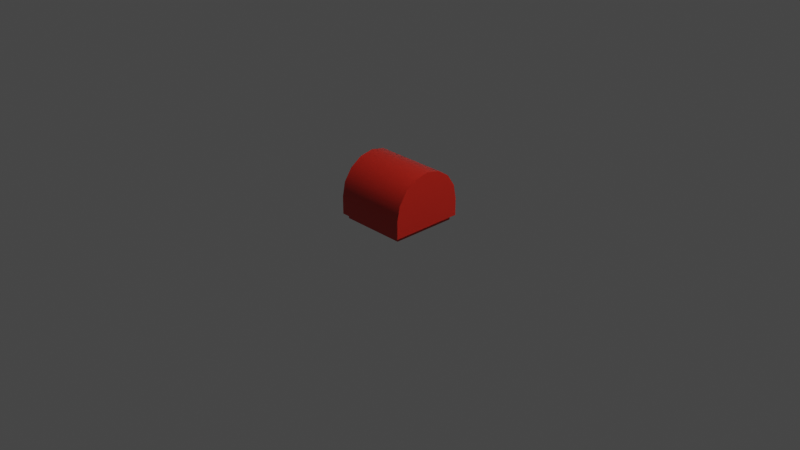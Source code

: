 # Source: 49307.blend  (saved by Blender 2.80.75; exported with 4.5.12 LTS)
import bpy
from mathutils import Matrix  # noqa: F401  (used for matrix-valued properties, if any)

bpy.ops.wm.read_factory_settings(use_empty=True)
scene = bpy.context.scene
scene.name = 'Scene'

# ---- collections
col_collection = bpy.data.collections.new('Collection'); scene.collection.children.link(col_collection)

# ---- materials (node trees are filled in below, after node groups)
mat_material_4_c = bpy.data.materials.new('Material_4_c')
mat_material_4_c.diffuse_color = (0.552, 0.02122, 0.01096, 1.0)

# ---- node groups
ng_lego_standard = bpy.data.node_groups.new('Lego Standard', 'ShaderNodeTree')
_s = ng_lego_standard.interface.new_socket(name='Shader', in_out='OUTPUT', socket_type='NodeSocketShader')
_s = ng_lego_standard.interface.new_socket(name='Color', in_out='INPUT', socket_type='NodeSocketColor')
_s = ng_lego_standard.interface.new_socket(name='Normal', in_out='INPUT', socket_type='NodeSocketVector')
_s.subtype = 'DIRECTION'
_N = ng_lego_standard.nodes; _L = ng_lego_standard.links
n0 = _N.new('NodeGroupInput'); n0.name = 'Group Input'; n0.location = (-250, 0)
n1 = _N.new('NodeGroupOutput'); n1.name = 'Group Output'; n1.location = (250, 0)
n2 = _N.new('ShaderNodeBsdfPrincipled'); n2.name = 'Principled BSDF'; n2.location = (0, 0)
n2.distribution = 'GGX'
n2.subsurface_method = 'BURLEY'
n2.inputs[2].default_value = 0.1
n2.inputs[3].default_value = 1.45
n2.inputs[8].default_value = 1.0
n2.inputs[9].default_value = (0.05, 0.05, 0.05)
n2.inputs[20].default_value = 0.0
n2.inputs[27].default_value = (0.0, 0.0, 0.0, 1.0)
n2.inputs[28].default_value = 1.0
n3 = _N.new('ShaderNodeMix'); n3.name = 'Mix'; n3.location = (-170, -120)
n3.data_type = 'RGBA'
n3.inputs[0].default_value = 0.05
_L.new(n0.outputs[1], n2.inputs[5])
_L.new(n2.outputs[0], n1.inputs[0])
_L.new(n0.outputs[0], n3.inputs[6])
_L.new(n0.outputs[0], n3.inputs[7])
_L.new(n3.outputs[2], n2.inputs[0])
n1.is_active_output = True
ng_distance_to_center = bpy.data.node_groups.new('Distance-To-Center', 'ShaderNodeTree')
_s = ng_distance_to_center.interface.new_socket(name='Vector', in_out='OUTPUT', socket_type='NodeSocketVector')
_s.subtype = 'DIRECTION'
_N = ng_distance_to_center.nodes; _L = ng_distance_to_center.links
n0 = _N.new('NodeGroupInput'); n0.name = 'Group Input'; n0.location = (-930, 0)
n1 = _N.new('NodeGroupOutput'); n1.name = 'Group Output'; n1.location = (240, 0)
n2 = _N.new('ShaderNodeTexCoord'); n2.name = 'Texture Coordinate'; n2.location = (-730, 0)
n3 = _N.new('ShaderNodeVectorMath'); n3.name = 'Vector Math'; n3.location = (-535, 0)
n3.operation = 'SUBTRACT'
n3.inputs[1].default_value = (0.5, 0.5, 0.5)
n4 = _N.new('ShaderNodeVectorMath'); n4.name = 'Vector Math.001'; n4.location = (-535, -245)
n4.operation = 'NORMALIZE'
n4.inputs[1].default_value = (0.5, 0.5, 0.5)
n5 = _N.new('ShaderNodeVectorMath'); n5.name = 'Vector Math.002'; n5.location = (-340, -125)
n5.operation = 'DOT_PRODUCT'
n6 = _N.new('ShaderNodeMix'); n6.name = 'Mix'; n6.location = (-145, -125)
n6.data_type = 'RGBA'
n6.blend_type = 'MULTIPLY'
n6.inputs[0].default_value = 1.0
n7 = _N.new('ShaderNodeVectorMath'); n7.name = 'Vector Math.003'; n7.location = (40, 0)
n7.operation = 'SUBTRACT'
_L.new(n2.outputs[0], n3.inputs[0])
_L.new(n2.outputs[1], n4.inputs[0])
_L.new(n3.outputs[0], n5.inputs[0])
_L.new(n4.outputs[0], n5.inputs[1])
_L.new(n5.outputs[1], n6.inputs[6])
_L.new(n4.outputs[0], n6.inputs[7])
_L.new(n3.outputs[0], n7.inputs[0])
_L.new(n6.outputs[2], n7.inputs[1])
_L.new(n7.outputs[0], n1.inputs[0])
n1.is_active_output = True
ng_vector_element_power = bpy.data.node_groups.new('Vector-Element-Power', 'ShaderNodeTree')
_s = ng_vector_element_power.interface.new_socket(name='Vector', in_out='OUTPUT', socket_type='NodeSocketVector')
_s.subtype = 'DIRECTION'
_s = ng_vector_element_power.interface.new_socket(name='Exponent', in_out='INPUT', socket_type='NodeSocketFloat')
_s = ng_vector_element_power.interface.new_socket(name='Vector', in_out='INPUT', socket_type='NodeSocketVector')
_s.subtype = 'DIRECTION'
_N = ng_vector_element_power.nodes; _L = ng_vector_element_power.links
n0 = _N.new('NodeGroupInput'); n0.name = 'Group Input'; n0.location = (-580, 0)
n1 = _N.new('NodeGroupOutput'); n1.name = 'Group Output'; n1.location = (400, 0)
n2 = _N.new('ShaderNodeSeparateXYZ'); n2.name = 'Separate XYZ'; n2.location = (-385, -140)
n3 = _N.new('ShaderNodeMath'); n3.name = 'Math'; n3.location = (-180, 180)
n3.operation = 'ABSOLUTE'
n4 = _N.new('ShaderNodeMath'); n4.name = 'Math.001'; n4.location = (-180, 0)
n4.operation = 'ABSOLUTE'
n5 = _N.new('ShaderNodeMath'); n5.name = 'Math.002'; n5.location = (-180, -180)
n5.operation = 'ABSOLUTE'
n6 = _N.new('ShaderNodeMath'); n6.name = 'Math.003'; n6.location = (20, 180)
n6.operation = 'POWER'
n7 = _N.new('ShaderNodeMath'); n7.name = 'Math.004'; n7.location = (20, 0)
n7.operation = 'POWER'
n8 = _N.new('ShaderNodeMath'); n8.name = 'Math.005'; n8.location = (20, -180)
n8.operation = 'POWER'
n9 = _N.new('ShaderNodeCombineXYZ'); n9.name = 'Combine XYZ'; n9.location = (215, 0)
_L.new(n0.outputs[1], n2.inputs[0])
_L.new(n2.outputs[0], n3.inputs[0])
_L.new(n2.outputs[1], n4.inputs[0])
_L.new(n2.outputs[2], n5.inputs[0])
_L.new(n3.outputs[0], n6.inputs[0])
_L.new(n0.outputs[0], n6.inputs[1])
_L.new(n4.outputs[0], n7.inputs[0])
_L.new(n0.outputs[0], n7.inputs[1])
_L.new(n5.outputs[0], n8.inputs[0])
_L.new(n0.outputs[0], n8.inputs[1])
_L.new(n6.outputs[0], n9.inputs[0])
_L.new(n7.outputs[0], n9.inputs[1])
_L.new(n8.outputs[0], n9.inputs[2])
_L.new(n9.outputs[0], n1.inputs[0])
n1.is_active_output = True
ng_convert_to_normals = bpy.data.node_groups.new('Convert-To-Normals', 'ShaderNodeTree')
_s = ng_convert_to_normals.interface.new_socket(name='Normal', in_out='OUTPUT', socket_type='NodeSocketVector')
_s.subtype = 'DIRECTION'
_s = ng_convert_to_normals.interface.new_socket(name='Vector Length', in_out='INPUT', socket_type='NodeSocketFloat')
_s = ng_convert_to_normals.interface.new_socket(name='Smoothing', in_out='INPUT', socket_type='NodeSocketFloat')
_s = ng_convert_to_normals.interface.new_socket(name='Strength', in_out='INPUT', socket_type='NodeSocketFloat')
_s = ng_convert_to_normals.interface.new_socket(name='Normal', in_out='INPUT', socket_type='NodeSocketVector')
_s.subtype = 'DIRECTION'
_N = ng_convert_to_normals.nodes; _L = ng_convert_to_normals.links
n0 = _N.new('NodeGroupInput'); n0.name = 'Group Input'; n0.location = (-490, 0)
n1 = _N.new('NodeGroupOutput'); n1.name = 'Group Output'; n1.location = (400, 0)
n2 = _N.new('ShaderNodeMath'); n2.name = 'Math'; n2.location = (-290, 150)
n2.operation = 'POWER'
n3 = _N.new('ShaderNodeValToRGB'); n3.name = 'ColorRamp'; n3.location = (-95, 150)
n3.color_ramp.interpolation = 'EASE'
while len(n3.color_ramp.elements) > 1: n3.color_ramp.elements.remove(n3.color_ramp.elements[-1])
n3.color_ramp.elements[0].position = 0.0; n3.color_ramp.elements[0].color = (1.0, 1.0, 1.0, 1.0)
_e = n3.color_ramp.elements.new(0.45); _e.color = (0.0, 0.0, 0.0, 1.0)
n4 = _N.new('ShaderNodeBump'); n4.name = 'Bump'; n4.location = (200, 0)
n4.inputs[1].default_value = 0.02
n4.inputs[2].default_value = 1.0
_L.new(n0.outputs[0], n2.inputs[0])
_L.new(n0.outputs[1], n2.inputs[1])
_L.new(n2.outputs[0], n3.inputs[0])
_L.new(n0.outputs[2], n4.inputs[0])
_L.new(n3.outputs[0], n4.inputs[3])
_L.new(n0.outputs[3], n4.inputs[4])
_L.new(n4.outputs[0], n1.inputs[0])
n1.is_active_output = True
ng_concave_walls = bpy.data.node_groups.new('Concave Walls', 'ShaderNodeTree')
_s = ng_concave_walls.interface.new_socket(name='Normal', in_out='OUTPUT', socket_type='NodeSocketVector')
_s.subtype = 'DIRECTION'
_s = ng_concave_walls.interface.new_socket(name='Strength', in_out='INPUT', socket_type='NodeSocketFloat')
_s = ng_concave_walls.interface.new_socket(name='Normal', in_out='INPUT', socket_type='NodeSocketVector')
_s.subtype = 'DIRECTION'
_N = ng_concave_walls.nodes; _L = ng_concave_walls.links
n0 = _N.new('NodeGroupInput'); n0.name = 'Group Input'; n0.location = (-530, 0)
n1 = _N.new('NodeGroupOutput'); n1.name = 'Group Output'; n1.location = (300, 0)
n2 = _N.new('ShaderNodeGroup'); n2.name = 'Group'; n2.location = (-340, 105)
n2.node_tree = ng_distance_to_center
n3 = _N.new('ShaderNodeGroup'); n3.name = 'Group.001'; n3.location = (-120, 105)
n3.node_tree = ng_vector_element_power
n3.inputs[0].default_value = 4.0
n4 = _N.new('ShaderNodeGroup'); n4.name = 'Group.002'; n4.location = (90, 0)
n4.node_tree = ng_convert_to_normals
n4.inputs[1].default_value = 0.3
_L.new(n2.outputs[0], n3.inputs[1])
_L.new(n3.outputs[0], n4.inputs[0])
_L.new(n0.outputs[0], n4.inputs[2])
_L.new(n0.outputs[1], n4.inputs[3])
_L.new(n4.outputs[0], n1.inputs[0])
n1.is_active_output = True

# ---- material node trees
mat_material_4_c.use_nodes = True; mat_material_4_c.node_tree.nodes.clear()
_N = mat_material_4_c.node_tree.nodes; _L = mat_material_4_c.node_tree.links
n0 = _N.new('ShaderNodeGroup'); n0.name = 'Group'; n0.location = (0, 5)
n0.node_tree = ng_lego_standard
n0.inputs[0].default_value = (0.552, 0.02122, 0.01096, 1.0)
n1 = _N.new('ShaderNodeOutputMaterial'); n1.name = 'Material Output'; n1.location = (200, 0)
n2 = _N.new('ShaderNodeGroup'); n2.name = 'Group.001'; n2.location = (-200, 5)
n2.node_tree = ng_concave_walls
n2.inputs[0].default_value = 0.2
n2.inputs[1].default_value = (0.0, 0.0, 0.0)
_L.new(n0.outputs[0], n1.inputs[0])
_L.new(n2.outputs[0], n0.inputs[1])
n1.is_active_output = True

# ---- world
world_world = bpy.data.worlds.new('World'); scene.world = world_world
world_world.use_nodes = True; world_world.node_tree.nodes.clear()
_N = world_world.node_tree.nodes; _L = world_world.node_tree.links
n0 = _N.new('ShaderNodeOutputWorld'); n0.name = 'World Output'; n0.location = (300, 300)
n1 = _N.new('ShaderNodeBackground'); n1.name = 'Background'; n1.location = (10, 300)
n1.inputs[0].default_value = (0.05088, 0.05088, 0.05088, 1.0)
_L.new(n1.outputs[0], n0.inputs[0])
n0.is_active_output = True
world_world.color = (1.0, 1.0, 1.0)
world_world.use_sun_shadow = False
world_world.sun_shadow_jitter_overblur = 0.0

# ---- cameras
cam_camera = bpy.data.cameras.new('Camera')
cam_camera.clip_end = 100.0
cam_camera.ortho_scale = 7.314

# ---- lights
light_light = bpy.data.lights.new('Light', 'POINT')
light_light.transmission_factor = 0.0
light_light.energy = 1000.0
light_light.shadow_soft_size = 0.1
light_light.shadow_maximum_resolution = 0.006
light_light.use_absolute_resolution = True

# ---- meshes
me_mesh_49307_dat_4 = bpy.data.meshes.new('Mesh_49307.dat_4')
me_mesh_49307_dat_4.from_pydata([(0.36, 0.36, -1.574e-08), (-0.36, 0.36, -1.574e-08), (-0.36, -0.36, 1.574e-08), (0.36, -0.36, 1.574e-08), (0.4, -0.4, 0.05), (0.4, 0.4, 0.05), (-0.36, 0.36, 0.05), (-0.4, 0.4, 0.05), (-0.4, -0.4, 0.05), (0.36, -0.36, 0.05), (-0.4, -0.4, 0.24), (0.36, 0.36, 0.05), (-0.36, -0.36, 0.05), (-0.4, -0.3696, 0.3931), (0.4, -0.2828, 0.5228), (0.4, -0.1531, 0.6096), (0.4, 0.1531, 0.6096), (-0.4, 0.2828, 0.5228), (0.4, 0.2828, 0.5228), (-0.4, 0.3696, 0.3931), (0.4, 0.3696, 0.3931), (-0.4, 0.4, 0.24), (-0.4, -0.2828, 0.5228), (-0.4, -0.1531, 0.6096), (-0.4, 2.798e-08, 0.64), (-0.4, 0.1531, 0.6096), (0.4, -0.4, 0.24), (0.4, 0.4, 0.24), (0.4, -0.3696, 0.3931), (0.4, 2.798e-08, 0.64), (-0.36, -0.36, 1.574e-08), (0.36, -0.36, 1.574e-08), (0.4, -0.4, 0.05), (0.4, -0.4, 0.05), (0.4, 0.4, 0.05), (0.4, 0.4, 0.05), (-0.4, 2.798e-08, 0.64), (-0.4, 0.1531, 0.6096), (0.36, 0.36, -1.574e-08), (-0.36, 0.36, -1.574e-08), (0.36, -0.36, 0.05), (0.36, -0.36, 0.05), (0.36, 0.36, 0.05), (0.36, 0.36, 0.05), (-0.4, 0.4, 0.05), (-0.4, 0.4, 0.05), (-0.36, 0.36, 0.05), (-0.36, 0.36, 0.05), (-0.4, -0.4, 0.05), (-0.4, -0.4, 0.05), (-0.36, -0.36, 0.05), (-0.36, -0.36, 0.05), (0.4, -0.4, 0.24), (0.4, 0.4, 0.24), (-0.4, 0.4, 0.24), (-0.4, -0.4, 0.24), (0.4, -0.3696, 0.3931), (-0.4, -0.3696, 0.3931), (0.4, -0.2828, 0.5228), (-0.4, -0.2828, 0.5228), (0.4, -0.1531, 0.6096), (-0.4, -0.1531, 0.6096), (0.4, 2.798e-08, 0.64), (0.4, 0.1531, 0.6096), (0.4, 0.2828, 0.5228), (-0.4, 0.2828, 0.5228), (0.4, 0.3696, 0.3931), (-0.4, 0.3696, 0.3931)], [], [(32, 40, 42, 34), (34, 42, 46, 44), (44, 46, 50, 48), (48, 50, 40, 32), (52, 33, 35, 53), (27, 5, 45, 54), (21, 7, 49, 55), (10, 8, 4, 26), (38, 43, 41, 31), (39, 47, 11, 0), (30, 51, 6, 1), (3, 9, 12, 2), (56, 57, 10, 26), (58, 59, 57, 56), (60, 61, 59, 58), (62, 36, 61, 60), (63, 37, 36, 62), (64, 65, 37, 63), (66, 67, 65, 64), (27, 54, 67, 66), (13, 19, 21, 55), (22, 17, 19, 13), (23, 25, 17, 22), (24, 25, 23), (52, 53, 20, 28), (28, 20, 18, 14), (14, 18, 16, 15), (15, 16, 29)])
me_mesh_49307_dat_4.polygons.foreach_set('use_smooth', [True] * 28)
_k = set([(0, 11), (0, 39), (1, 6), (1, 30), (2, 3), (2, 12), (3, 9), (4, 8), (4, 26), (5, 27), (5, 45), (6, 51), (7, 21), (7, 49), (8, 10), (9, 12), (10, 57), (11, 47), (13, 22), (13, 55), (14, 15), (14, 28), (15, 29), (16, 18), (16, 29), (17, 19), (17, 25), (18, 20), (19, 21), (20, 53), (22, 23), (23, 24), (24, 25), (26, 56), (27, 66), (28, 52), (30, 51), (31, 38), (31, 41), (32, 34), (32, 48), (33, 35), (33, 52), (34, 44), (35, 53), (36, 37), (36, 61), (37, 65), (38, 43), (39, 47), (40, 42), (40, 50), (41, 43), (42, 46), (44, 48), (45, 54), (46, 50), (49, 55), (54, 67), (56, 58), (57, 59), (58, 60), (59, 61), (60, 62), (62, 63), (63, 64), (64, 66), (65, 67)])
me_mesh_49307_dat_4.attributes.new('sharp_edge', 'BOOLEAN', 'EDGE').data.foreach_set('value', [ (min(e.vertices), max(e.vertices)) in _k for e in me_mesh_49307_dat_4.edges])
me_mesh_49307_dat_4.materials.append(mat_material_4_c)
me_mesh_49307_dat_4.use_remesh_preserve_volume = False
me_mesh_49307_dat_4.use_remesh_preserve_attributes = False
me_mesh_49307_dat_4.use_mirror_vertex_groups = False
me_mesh_49307_dat_4.update()
me_mesh_49307_dat_4_001 = bpy.data.meshes.new('Mesh_49307.dat_4.001')
me_mesh_49307_dat_4_001.from_pydata([(-0.24, 0.24, -1.049e-08), (-0.24, -0.24, 1.049e-08), (0.24, -0.24, 1.049e-08), (0.24, 0.24, -1.049e-08), (0.24, -0.24, 0.24), (-0.24, 0.24, 0.24), (-0.24, -0.24, 0.24), (0.24, -0.2217, 0.3318), (0.24, 2.098e-08, 0.48), (-0.24, 2.098e-08, 0.48), (-0.24, 0.1697, 0.4097), (0.24, 0.1697, 0.4097), (0.24, 0.24, 0.24), (-0.24, 0.2217, 0.3318), (-0.24, -0.2217, 0.3318), (-0.24, -0.1697, 0.4097), (-0.24, 0.09185, 0.4617), (-0.24, -0.09185, 0.4617), (0.24, -0.1697, 0.4097), (0.24, 0.2217, 0.3318), (0.24, -0.09185, 0.4617), (0.24, 0.09185, 0.4617), (0.24, 0.0, 0.24), (-0.24, 0.0, 0.24), (-0.3456, -0.3456, 1.574e-08), (0.3456, -0.3456, 1.574e-08), (-0.24, -0.2217, 0.3318), (-0.24, -0.1697, 0.4097), (0.3456, 0.3456, -1.574e-08), (0.24, -0.24, 1.049e-08), (0.24, -0.24, 1.049e-08), (0.24, 0.24, -1.049e-08), (0.24, 0.24, -1.049e-08), (-0.3456, 0.3456, -1.574e-08), (-0.24, 0.24, -1.049e-08), (-0.24, 0.24, -1.049e-08), (-0.24, -0.24, 1.049e-08), (-0.24, -0.24, 1.049e-08), (0.24, 0.24, 0.24), (0.24, -0.24, 0.24), (-0.24, 0.24, 0.24), (-0.24, -0.24, 0.24), (0.24, -0.2217, 0.3318), (0.24, -0.1697, 0.4097), (0.24, -0.09185, 0.4617), (-0.24, -0.09185, 0.4617), (0.24, 2.098e-08, 0.48), (-0.24, 2.098e-08, 0.48), (0.24, 0.09185, 0.4617), (-0.24, 0.09185, 0.4617), (0.24, 0.1697, 0.4097), (-0.24, 0.1697, 0.4097), (0.24, 0.2217, 0.3318), (-0.24, 0.2217, 0.3318)], [], [(25, 29, 31, 28), (28, 31, 34, 33), (33, 34, 36, 24), (24, 36, 29, 25), (30, 39, 22), (40, 35, 32, 12), (0, 5, 23), (4, 2, 37, 41), (4, 41, 26, 42), (42, 26, 27, 43), (43, 27, 45, 44), (44, 45, 47, 46), (46, 47, 49, 48), (48, 49, 51, 50), (50, 51, 53, 52), (52, 53, 40, 12), (10, 16, 23), (1, 0, 23), (3, 30, 22), (20, 8, 22), (18, 20, 22), (22, 38, 3), (23, 6, 1), (11, 22, 21), (22, 39, 7), (7, 18, 22), (11, 19, 22), (19, 38, 22), (22, 8, 21), (15, 14, 23), (16, 9, 23), (23, 5, 13), (13, 10, 23), (14, 6, 23), (23, 9, 17), (17, 15, 23)])
me_mesh_49307_dat_4_001.polygons.foreach_set('use_smooth', [True] * 36)
_k = set([(0, 1), (0, 5), (1, 6), (2, 4), (2, 37), (3, 30), (3, 38), (4, 42), (5, 13), (6, 14), (7, 18), (7, 39), (8, 20), (8, 21), (9, 16), (9, 17), (10, 13), (10, 16), (11, 19), (11, 21), (12, 32), (12, 52), (14, 15), (15, 17), (18, 20), (19, 38), (24, 25), (24, 33), (25, 28), (26, 27), (26, 41), (27, 45), (28, 33), (29, 31), (29, 36), (30, 39), (31, 34), (32, 35), (34, 36), (35, 40), (37, 41), (40, 53), (42, 43), (43, 44), (44, 46), (45, 47), (46, 48), (47, 49), (48, 50), (49, 51), (50, 52), (51, 53)])
me_mesh_49307_dat_4_001.attributes.new('sharp_edge', 'BOOLEAN', 'EDGE').data.foreach_set('value', [ (min(e.vertices), max(e.vertices)) in _k for e in me_mesh_49307_dat_4_001.edges])
me_mesh_49307_dat_4_001.materials.append(mat_material_4_c)
me_mesh_49307_dat_4_001.use_remesh_preserve_volume = False
me_mesh_49307_dat_4_001.use_remesh_preserve_attributes = False
me_mesh_49307_dat_4_001.use_mirror_vertex_groups = False
me_mesh_49307_dat_4_001.update()
me_mesh_49307_dat_4_002 = bpy.data.meshes.new('Mesh_49307.dat_4.002')
me_mesh_49307_dat_4_002.from_pydata([(-0.3456, -0.3456, 1.574e-08), (0.3456, -0.3456, 1.574e-08), (-0.3456, 0.3456, -1.574e-08), (0.3456, 0.3456, -1.574e-08)], [], [(0, 2, 3, 1)])
me_mesh_49307_dat_4_002.polygons.foreach_set('use_smooth', [True] * 1)
_k = set([(0, 1), (2, 3)])
me_mesh_49307_dat_4_002.attributes.new('sharp_edge', 'BOOLEAN', 'EDGE').data.foreach_set('value', [ (min(e.vertices), max(e.vertices)) in _k for e in me_mesh_49307_dat_4_002.edges])
me_mesh_49307_dat_4_002.materials.append(mat_material_4_c)
me_mesh_49307_dat_4_002.use_remesh_preserve_volume = False
me_mesh_49307_dat_4_002.use_remesh_preserve_attributes = False
me_mesh_49307_dat_4_002.use_mirror_vertex_groups = False
me_mesh_49307_dat_4_002.update()

# ---- objects
ob_light = bpy.data.objects.new('Light', light_light)
ob_camera = bpy.data.objects.new('Camera', cam_camera)
ob_00000_49307_dat = bpy.data.objects.new('00000_49307.dat', me_mesh_49307_dat_4)
ob_00000_49307_dat_001 = bpy.data.objects.new('00000_49307.dat.001', me_mesh_49307_dat_4_001)
ob_00000_49307_dat_002 = bpy.data.objects.new('00000_49307.dat.002', me_mesh_49307_dat_4_002)

# ---- transforms, parenting, visibility, modifiers, constraints
ob_light.location = (4.076, 1.005, 5.904)
ob_light.rotation_euler = (0.6503, 0.05522, 1.866)
ob_light.lock_rotations_4d = False
ob_light.empty_display_type = 'ARROWS'
ob_light.color = (0.0, 0.0, 0.0, 0.0)
ob_light.lineart.crease_threshold = 0.0
ob_camera.location = (7.359, -6.926, 4.958)
ob_camera.rotation_euler = (1.109, 0.0, 0.8149)
ob_camera.lock_rotations_4d = False
ob_camera.empty_display_type = 'ARROWS'
ob_camera.color = (0.0, 0.0, 0.0, 0.0)
ob_camera.display_type = 'WIRE'
ob_camera.lineart.crease_threshold = 0.0
ob_00000_49307_dat.location = (0.0, 0.0, 1.574e-08)
ob_00000_49307_dat.lineart.crease_threshold = 0.0
ob_00000_49307_dat_001.location = (0.0, 0.0, 1.574e-08)
ob_00000_49307_dat_001.scale = (1.042, 1.042, 1.0)
ob_00000_49307_dat_001.lineart.crease_threshold = 0.0
ob_00000_49307_dat_002.location = (0.0, 0.0, 1.574e-08)
ob_00000_49307_dat_002.scale = (1.042, 1.042, 1.0)
ob_00000_49307_dat_002.lineart.crease_threshold = 0.0

# ---- collection membership
col_collection.objects.link(ob_light)
col_collection.objects.link(ob_camera)
col_collection.objects.link(ob_00000_49307_dat)
col_collection.objects.link(ob_00000_49307_dat_001)
col_collection.objects.link(ob_00000_49307_dat_002)

# ---- scene / render settings (as saved in the file)
scene.camera = ob_camera
scene.frame_start = 1; scene.frame_end = 250; scene.frame_set(1)
scene.render.engine = 'CYCLES'
scene.cycles.samples = 400
scene.cycles.sampling_pattern = 'TABULATED_SOBOL'
scene.cycles.use_adaptive_sampling = False
scene.cycles.use_light_tree = False
scene.cycles.diffuse_bounces = 20
scene.cycles.glossy_bounces = 20
scene.view_settings.view_transform = 'Filmic'
bpy.context.view_layer.update()

